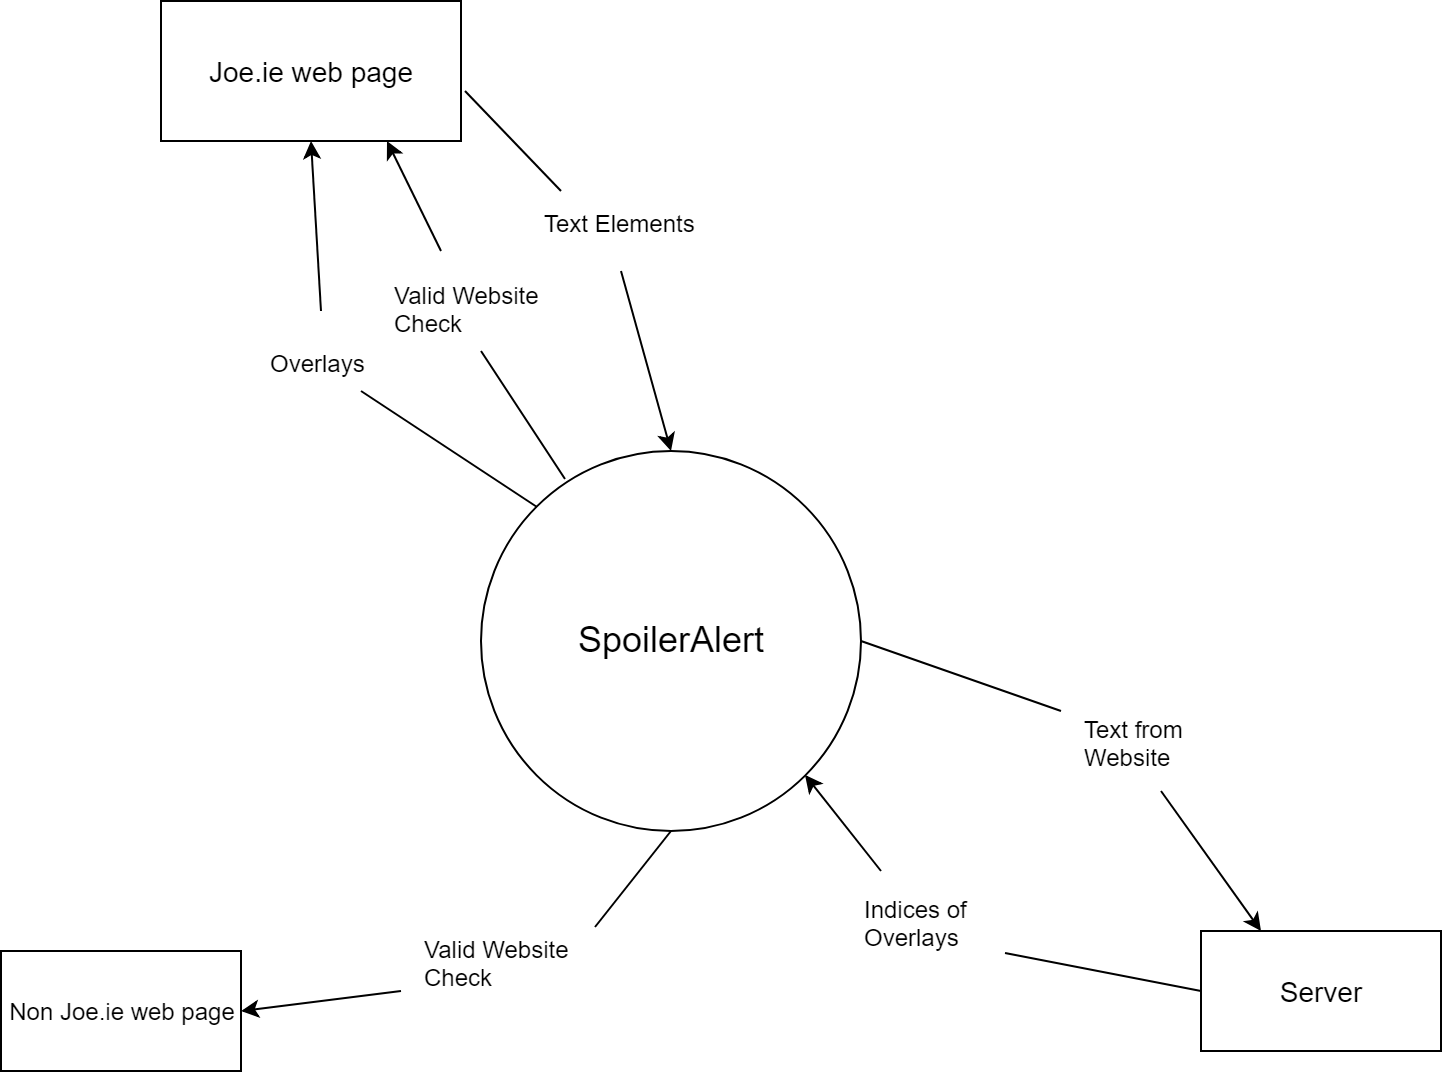

The diagram above was exported from draw.io. Its source (the exported page's mxGraphModel, read from the mxfile embedded in the PNG):
<mxGraphModel dx="1010" dy="550" grid="1" gridSize="10" guides="1" tooltips="1" connect="1" arrows="1" fold="1" page="1" pageScale="1" pageWidth="850" pageHeight="1100" math="0" shadow="0">
  <root>
    <mxCell id="0" />
    <mxCell id="1" parent="0" />
    <mxCell id="2" value="&lt;font style=&quot;font-size: 18px&quot;&gt;SpoilerAlert&lt;/font&gt;" style="ellipse;whiteSpace=wrap;html=1;aspect=fixed;" vertex="1" parent="1">
      <mxGeometry x="290" y="270" width="190" height="190" as="geometry" />
    </mxCell>
    <mxCell id="3" value="&lt;font style=&quot;font-size: 14px&quot;&gt;Joe.ie web page&lt;/font&gt;" style="rounded=0;whiteSpace=wrap;html=1;" vertex="1" parent="1">
      <mxGeometry x="130" y="45" width="150" height="70" as="geometry" />
    </mxCell>
    <mxCell id="4" value="" style="endArrow=classic;html=1;entryX=0.75;entryY=1;entryDx=0;entryDy=0;" edge="1" target="3" parent="1">
      <mxGeometry width="50" height="50" relative="1" as="geometry">
        <mxPoint x="270" y="170" as="sourcePoint" />
        <mxPoint x="270" y="140" as="targetPoint" />
      </mxGeometry>
    </mxCell>
    <mxCell id="5" value="Valid Website&lt;br&gt;Check&lt;br&gt;" style="text;html=1;resizable=0;points=[];autosize=1;align=left;verticalAlign=top;spacingTop=-4;" vertex="1" parent="1">
      <mxGeometry x="245" y="183" width="90" height="30" as="geometry" />
    </mxCell>
    <mxCell id="6" value="" style="endArrow=none;html=1;exitX=0.223;exitY=0.075;exitDx=0;exitDy=0;exitPerimeter=0;" edge="1" source="2" parent="1">
      <mxGeometry width="50" height="50" relative="1" as="geometry">
        <mxPoint x="190" y="350" as="sourcePoint" />
        <mxPoint x="290" y="220" as="targetPoint" />
      </mxGeometry>
    </mxCell>
    <mxCell id="7" value="" style="endArrow=classic;html=1;entryX=0.5;entryY=0;entryDx=0;entryDy=0;" edge="1" target="2" parent="1">
      <mxGeometry width="50" height="50" relative="1" as="geometry">
        <mxPoint x="360" y="180" as="sourcePoint" />
        <mxPoint x="520" y="120" as="targetPoint" />
      </mxGeometry>
    </mxCell>
    <mxCell id="8" value="Text Elements" style="text;html=1;resizable=0;points=[];autosize=1;align=left;verticalAlign=top;spacingTop=-4;" vertex="1" parent="1">
      <mxGeometry x="320" y="147" width="90" height="20" as="geometry" />
    </mxCell>
    <mxCell id="9" value="" style="endArrow=none;html=1;exitX=1.013;exitY=0.64;exitDx=0;exitDy=0;exitPerimeter=0;" edge="1" source="3" parent="1">
      <mxGeometry width="50" height="50" relative="1" as="geometry">
        <mxPoint x="320" y="100" as="sourcePoint" />
        <mxPoint x="330" y="140" as="targetPoint" />
      </mxGeometry>
    </mxCell>
    <mxCell id="10" value="Overlays" style="text;html=1;resizable=0;points=[];autosize=1;align=left;verticalAlign=top;spacingTop=-4;" vertex="1" parent="1">
      <mxGeometry x="183" y="217" width="60" height="20" as="geometry" />
    </mxCell>
    <mxCell id="11" value="" style="endArrow=classic;html=1;entryX=0.5;entryY=1;entryDx=0;entryDy=0;" edge="1" target="3" parent="1">
      <mxGeometry width="50" height="50" relative="1" as="geometry">
        <mxPoint x="210" y="200" as="sourcePoint" />
        <mxPoint x="190" y="170" as="targetPoint" />
      </mxGeometry>
    </mxCell>
    <mxCell id="12" value="" style="endArrow=none;html=1;exitX=0;exitY=0;exitDx=0;exitDy=0;" edge="1" source="2" parent="1">
      <mxGeometry width="50" height="50" relative="1" as="geometry">
        <mxPoint x="180" y="330" as="sourcePoint" />
        <mxPoint x="230" y="240" as="targetPoint" />
      </mxGeometry>
    </mxCell>
    <mxCell id="13" value="&lt;font style=&quot;font-size: 14px&quot;&gt;Server&lt;/font&gt;" style="rounded=0;whiteSpace=wrap;html=1;" vertex="1" parent="1">
      <mxGeometry x="650" y="510" width="120" height="60" as="geometry" />
    </mxCell>
    <mxCell id="14" value="" style="endArrow=classic;html=1;entryX=0.25;entryY=0;entryDx=0;entryDy=0;" edge="1" target="13" parent="1">
      <mxGeometry width="50" height="50" relative="1" as="geometry">
        <mxPoint x="630" y="440" as="sourcePoint" />
        <mxPoint x="680" y="430" as="targetPoint" />
      </mxGeometry>
    </mxCell>
    <mxCell id="15" value="Text from&lt;br&gt;Website&lt;br&gt;" style="text;html=1;resizable=0;points=[];autosize=1;align=left;verticalAlign=top;spacingTop=-4;" vertex="1" parent="1">
      <mxGeometry x="590" y="400" width="70" height="30" as="geometry" />
    </mxCell>
    <mxCell id="16" value="" style="endArrow=none;html=1;exitX=1;exitY=0.5;exitDx=0;exitDy=0;" edge="1" source="2" parent="1">
      <mxGeometry width="50" height="50" relative="1" as="geometry">
        <mxPoint x="520" y="310" as="sourcePoint" />
        <mxPoint x="580" y="400" as="targetPoint" />
      </mxGeometry>
    </mxCell>
    <mxCell id="17" value="" style="endArrow=classic;html=1;entryX=1;entryY=1;entryDx=0;entryDy=0;" edge="1" target="2" parent="1">
      <mxGeometry width="50" height="50" relative="1" as="geometry">
        <mxPoint x="490" y="480" as="sourcePoint" />
        <mxPoint x="570" y="480" as="targetPoint" />
      </mxGeometry>
    </mxCell>
    <mxCell id="18" value="Indices of&lt;br&gt;Overlays&lt;br&gt;" style="text;html=1;resizable=0;points=[];autosize=1;align=left;verticalAlign=top;spacingTop=-4;" vertex="1" parent="1">
      <mxGeometry x="480" y="490" width="70" height="30" as="geometry" />
    </mxCell>
    <mxCell id="19" value="" style="endArrow=none;html=1;entryX=0;entryY=0.5;entryDx=0;entryDy=0;exitX=1.034;exitY=1.033;exitDx=0;exitDy=0;exitPerimeter=0;" edge="1" source="18" target="13" parent="1">
      <mxGeometry width="50" height="50" relative="1" as="geometry">
        <mxPoint x="610" y="570" as="sourcePoint" />
        <mxPoint x="660" y="520" as="targetPoint" />
      </mxGeometry>
    </mxCell>
    <mxCell id="20" value="Non Joe.ie web page" style="rounded=0;whiteSpace=wrap;html=1;" vertex="1" parent="1">
      <mxGeometry x="50" y="520" width="120" height="60" as="geometry" />
    </mxCell>
    <mxCell id="21" value="" style="endArrow=classic;html=1;entryX=1;entryY=0.5;entryDx=0;entryDy=0;" edge="1" target="20" parent="1">
      <mxGeometry width="50" height="50" relative="1" as="geometry">
        <mxPoint x="250" y="540" as="sourcePoint" />
        <mxPoint x="280" y="540" as="targetPoint" />
      </mxGeometry>
    </mxCell>
    <mxCell id="22" value="Valid Website&lt;br&gt;Check&lt;br&gt;" style="text;html=1;resizable=0;points=[];autosize=1;align=left;verticalAlign=top;spacingTop=-4;" vertex="1" parent="1">
      <mxGeometry x="260" y="510" width="90" height="30" as="geometry" />
    </mxCell>
    <mxCell id="23" value="" style="endArrow=none;html=1;entryX=0.5;entryY=1;entryDx=0;entryDy=0;exitX=0.964;exitY=-0.06;exitDx=0;exitDy=0;exitPerimeter=0;" edge="1" source="22" target="2" parent="1">
      <mxGeometry width="50" height="50" relative="1" as="geometry">
        <mxPoint x="360" y="580" as="sourcePoint" />
        <mxPoint x="410" y="530" as="targetPoint" />
      </mxGeometry>
    </mxCell>
  </root>
</mxGraphModel>